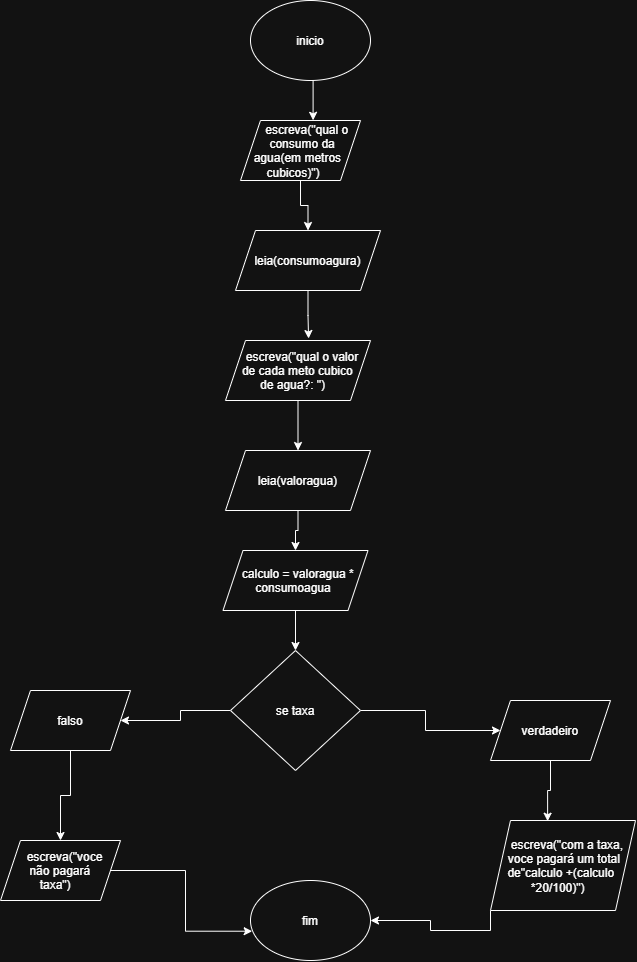

The diagram above was exported from draw.io. Its source (the exported page's mxGraphModel, read from the mxfile embedded in the PNG):
<mxGraphModel dx="1239" dy="1860" grid="1" gridSize="10" guides="1" tooltips="1" connect="1" arrows="1" fold="1" page="1" pageScale="1" pageWidth="827" pageHeight="1169" math="0" shadow="0">
  <root>
    <mxCell id="0" />
    <mxCell id="1" parent="0" />
    <mxCell id="PwADjwbumFTvy-Yeuyyg-37" parent="1" style="ellipse;whiteSpace=wrap;html=1;shapeInside=1;" value="inicio" vertex="1">
      <mxGeometry height="80" width="120" x="380" y="-630" as="geometry" />
    </mxCell>
    <mxCell id="PwADjwbumFTvy-Yeuyyg-53" edge="1" parent="1" source="PwADjwbumFTvy-Yeuyyg-38" style="edgeStyle=orthogonalEdgeStyle;rounded=0;orthogonalLoop=1;jettySize=auto;html=1;exitX=0.5;exitY=1;exitDx=0;exitDy=0;entryX=0.5;entryY=0;entryDx=0;entryDy=0;" target="PwADjwbumFTvy-Yeuyyg-39">
      <mxGeometry relative="1" as="geometry" />
    </mxCell>
    <mxCell id="PwADjwbumFTvy-Yeuyyg-38" parent="1" style="shape=parallelogram;perimeter=parallelogramPerimeter;whiteSpace=wrap;html=1;shapeInside=1;fixedSize=1;" value="escreva(&quot;qual o consumo da agua(em metros cubicos)&quot;)" vertex="1">
      <mxGeometry height="60" width="120" x="370" y="-510" as="geometry" />
    </mxCell>
    <mxCell id="PwADjwbumFTvy-Yeuyyg-39" parent="1" style="shape=parallelogram;perimeter=parallelogramPerimeter;whiteSpace=wrap;html=1;shapeInside=1;fixedSize=1;" value="leia(consumoagura)" vertex="1">
      <mxGeometry height="60" width="145" x="365" y="-400" as="geometry" />
    </mxCell>
    <mxCell id="PwADjwbumFTvy-Yeuyyg-55" edge="1" parent="1" source="PwADjwbumFTvy-Yeuyyg-40" style="edgeStyle=orthogonalEdgeStyle;rounded=0;orthogonalLoop=1;jettySize=auto;html=1;exitX=0.5;exitY=1;exitDx=0;exitDy=0;entryX=0.5;entryY=0;entryDx=0;entryDy=0;" target="PwADjwbumFTvy-Yeuyyg-41">
      <mxGeometry relative="1" as="geometry" />
    </mxCell>
    <mxCell id="PwADjwbumFTvy-Yeuyyg-40" parent="1" style="shape=parallelogram;perimeter=parallelogramPerimeter;whiteSpace=wrap;html=1;shapeInside=1;fixedSize=1;" value="escreva(&quot;qual o valor de cada meto cubico de agua?: &quot;)" vertex="1">
      <mxGeometry height="60" width="145" x="355" y="-290" as="geometry" />
    </mxCell>
    <mxCell id="PwADjwbumFTvy-Yeuyyg-41" parent="1" style="shape=parallelogram;perimeter=parallelogramPerimeter;whiteSpace=wrap;html=1;shapeInside=1;fixedSize=1;" value="leia(valoragua)" vertex="1">
      <mxGeometry height="60" width="145" x="355" y="-180" as="geometry" />
    </mxCell>
    <mxCell id="PwADjwbumFTvy-Yeuyyg-59" edge="1" parent="1" source="PwADjwbumFTvy-Yeuyyg-43" style="edgeStyle=orthogonalEdgeStyle;rounded=0;orthogonalLoop=1;jettySize=auto;html=1;exitX=0;exitY=0.5;exitDx=0;exitDy=0;" target="PwADjwbumFTvy-Yeuyyg-44">
      <mxGeometry relative="1" as="geometry" />
    </mxCell>
    <mxCell id="PwADjwbumFTvy-Yeuyyg-62" edge="1" parent="1" source="PwADjwbumFTvy-Yeuyyg-43" style="edgeStyle=orthogonalEdgeStyle;rounded=0;orthogonalLoop=1;jettySize=auto;html=1;entryX=0;entryY=0.5;entryDx=0;entryDy=0;" target="PwADjwbumFTvy-Yeuyyg-45">
      <mxGeometry relative="1" as="geometry" />
    </mxCell>
    <mxCell id="PwADjwbumFTvy-Yeuyyg-43" parent="1" style="rhombus;whiteSpace=wrap;html=1;shapeInside=1;" value="se taxa" vertex="1">
      <mxGeometry height="120" width="130" x="360" y="20" as="geometry" />
    </mxCell>
    <mxCell id="PwADjwbumFTvy-Yeuyyg-60" edge="1" parent="1" source="PwADjwbumFTvy-Yeuyyg-44" style="edgeStyle=orthogonalEdgeStyle;rounded=0;orthogonalLoop=1;jettySize=auto;html=1;exitX=0.5;exitY=1;exitDx=0;exitDy=0;" target="PwADjwbumFTvy-Yeuyyg-51">
      <mxGeometry relative="1" as="geometry" />
    </mxCell>
    <mxCell id="PwADjwbumFTvy-Yeuyyg-44" parent="1" style="shape=parallelogram;perimeter=parallelogramPerimeter;whiteSpace=wrap;html=1;shapeInside=1;fixedSize=1;" value="falso" vertex="1">
      <mxGeometry height="60" width="120" x="140" y="60" as="geometry" />
    </mxCell>
    <mxCell id="PwADjwbumFTvy-Yeuyyg-45" parent="1" style="shape=parallelogram;perimeter=parallelogramPerimeter;whiteSpace=wrap;html=1;shapeInside=1;fixedSize=1;" value="verdadeiro" vertex="1">
      <mxGeometry height="60" width="120" x="620" y="70" as="geometry" />
    </mxCell>
    <mxCell id="PwADjwbumFTvy-Yeuyyg-64" edge="1" parent="1" source="PwADjwbumFTvy-Yeuyyg-46" style="edgeStyle=orthogonalEdgeStyle;rounded=0;orthogonalLoop=1;jettySize=auto;html=1;exitX=0;exitY=1;exitDx=0;exitDy=0;entryX=1;entryY=0.5;entryDx=0;entryDy=0;" target="PwADjwbumFTvy-Yeuyyg-47">
      <mxGeometry relative="1" as="geometry">
        <mxPoint x="510" y="300" as="targetPoint" />
      </mxGeometry>
    </mxCell>
    <mxCell id="PwADjwbumFTvy-Yeuyyg-46" parent="1" style="shape=parallelogram;perimeter=parallelogramPerimeter;whiteSpace=wrap;html=1;shapeInside=1;fixedSize=1;" value="escreva(&quot;com a taxa, voce pagará um total de&quot;calculo +(calculo *20/100)&quot;)" vertex="1">
      <mxGeometry height="90" width="145" x="620" y="190" as="geometry" />
    </mxCell>
    <mxCell id="PwADjwbumFTvy-Yeuyyg-47" parent="1" style="ellipse;whiteSpace=wrap;html=1;shapeInside=1;" value="fim&lt;div&gt;&lt;br/&gt;&lt;/div&gt;" vertex="1">
      <mxGeometry height="80" width="120" x="380" y="250" as="geometry" />
    </mxCell>
    <mxCell id="PwADjwbumFTvy-Yeuyyg-51" parent="1" style="shape=parallelogram;perimeter=parallelogramPerimeter;whiteSpace=wrap;html=1;shapeInside=1;fixedSize=1;" value="escreva(&quot;voce não pagará taxa&quot;)" vertex="1">
      <mxGeometry height="60" width="120" x="130" y="210" as="geometry" />
    </mxCell>
    <mxCell id="PwADjwbumFTvy-Yeuyyg-52" edge="1" parent="1" source="PwADjwbumFTvy-Yeuyyg-37" style="edgeStyle=orthogonalEdgeStyle;rounded=0;orthogonalLoop=1;jettySize=auto;html=1;exitX=0.5;exitY=1;exitDx=0;exitDy=0;entryX=0.605;entryY=-0.003;entryDx=0;entryDy=0;entryPerimeter=0;" target="PwADjwbumFTvy-Yeuyyg-38">
      <mxGeometry relative="1" as="geometry" />
    </mxCell>
    <mxCell id="PwADjwbumFTvy-Yeuyyg-54" edge="1" parent="1" source="PwADjwbumFTvy-Yeuyyg-39" style="edgeStyle=orthogonalEdgeStyle;rounded=0;orthogonalLoop=1;jettySize=auto;html=1;exitX=0.5;exitY=1;exitDx=0;exitDy=0;entryX=0.573;entryY=-0.033;entryDx=0;entryDy=0;entryPerimeter=0;" target="PwADjwbumFTvy-Yeuyyg-40">
      <mxGeometry relative="1" as="geometry" />
    </mxCell>
    <mxCell id="PwADjwbumFTvy-Yeuyyg-57" edge="1" parent="1" source="PwADjwbumFTvy-Yeuyyg-41" style="edgeStyle=orthogonalEdgeStyle;rounded=0;orthogonalLoop=1;jettySize=auto;html=1;exitX=0.5;exitY=1;exitDx=0;exitDy=0;" target="PwADjwbumFTvy-Yeuyyg-42" value="">
      <mxGeometry relative="1" as="geometry">
        <mxPoint x="428" y="-120" as="sourcePoint" />
        <mxPoint x="420" y="-80" as="targetPoint" />
      </mxGeometry>
    </mxCell>
    <mxCell id="PwADjwbumFTvy-Yeuyyg-58" edge="1" parent="1" source="PwADjwbumFTvy-Yeuyyg-42" style="edgeStyle=orthogonalEdgeStyle;rounded=0;orthogonalLoop=1;jettySize=auto;html=1;exitX=0.5;exitY=1;exitDx=0;exitDy=0;entryX=0.5;entryY=0;entryDx=0;entryDy=0;" target="PwADjwbumFTvy-Yeuyyg-43">
      <mxGeometry relative="1" as="geometry" />
    </mxCell>
    <mxCell id="PwADjwbumFTvy-Yeuyyg-42" parent="1" style="shape=parallelogram;perimeter=parallelogramPerimeter;whiteSpace=wrap;html=1;shapeInside=1;fixedSize=1;" value="calculo = valoragua * consumoagua" vertex="1">
      <mxGeometry height="60" width="145" x="352.5" y="-80" as="geometry" />
    </mxCell>
    <mxCell id="PwADjwbumFTvy-Yeuyyg-61" edge="1" parent="1" source="PwADjwbumFTvy-Yeuyyg-51" style="edgeStyle=orthogonalEdgeStyle;rounded=0;orthogonalLoop=1;jettySize=auto;html=1;exitX=1;exitY=0.5;exitDx=0;exitDy=0;entryX=0.014;entryY=0.634;entryDx=0;entryDy=0;entryPerimeter=0;" target="PwADjwbumFTvy-Yeuyyg-47">
      <mxGeometry relative="1" as="geometry" />
    </mxCell>
    <mxCell id="PwADjwbumFTvy-Yeuyyg-63" edge="1" parent="1" source="PwADjwbumFTvy-Yeuyyg-45" style="edgeStyle=orthogonalEdgeStyle;rounded=0;orthogonalLoop=1;jettySize=auto;html=1;exitX=0.5;exitY=1;exitDx=0;exitDy=0;entryX=0.394;entryY=0.008;entryDx=0;entryDy=0;entryPerimeter=0;" target="PwADjwbumFTvy-Yeuyyg-46">
      <mxGeometry relative="1" as="geometry" />
    </mxCell>
  </root>
</mxGraphModel>